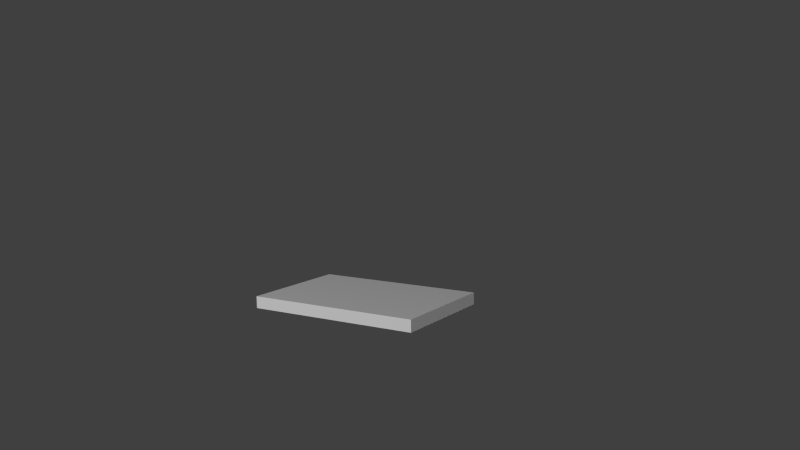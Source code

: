 # Source: szene1.blend  (saved by Blender 2.76.0; exported with 4.5.12 LTS)
import bpy
from mathutils import Matrix  # noqa: F401  (used for matrix-valued properties, if any)

bpy.ops.wm.read_factory_settings(use_empty=True)
scene = bpy.context.scene
scene.name = 'Scene'

# ---- collections
col_collection_1 = bpy.data.collections.new('Collection 1'); scene.collection.children.link(col_collection_1)
col_kugel_allein = bpy.data.collections.new('kugel allein')  # instanced only; not linked into the scene
col_hand = bpy.data.collections.new('Hand')  # instanced only; not linked into the scene
col_room = bpy.data.collections.new('room')  # instanced only; not linked into the scene
col_spirale___kugel = bpy.data.collections.new('spirale + Kugel')  # instanced only; not linked into the scene
col_tisch_002 = bpy.data.collections.new('tisch.002')  # instanced only; not linked into the scene
col_brille = bpy.data.collections.new('brille')  # instanced only; not linked into the scene
col_alarm = bpy.data.collections.new('alarm')  # instanced only; not linked into the scene

# ---- materials (node trees are filled in below, after node groups)
mat_light = bpy.data.materials.new('Light')
mat_light.alpha_threshold = 0.0
mat_light.roughness = 0.5

# ---- material node trees
mat_light.use_nodes = True; mat_light.node_tree.nodes.clear()
_N = mat_light.node_tree.nodes; _L = mat_light.node_tree.links
n0 = _N.new('ShaderNodeOutputMaterial'); n0.name = 'Material Output'; n0.location = (300, 300)
n1 = _N.new('ShaderNodeEmission'); n1.name = 'Emission'; n1.location = (-12, 302)
n1.inputs[0].default_value = (0.8, 0.8, 0.8, 1.0)
n1.inputs[1].default_value = 20.0
_L.new(n1.outputs[0], n0.inputs[0])
n0.is_active_output = True

# ---- world
world_world = bpy.data.worlds.new('World'); scene.world = world_world
world_world.color = (0.05088, 0.05088, 0.05088)
world_world.use_sun_shadow = False
world_world.sun_shadow_jitter_overblur = 0.0
world_world.cycles.sampling_method = 'MANUAL'
world_world.cycles.sample_map_resolution = 256

# ---- cameras
cam_camera = bpy.data.cameras.new('Camera')
cam_camera.clip_end = 100.0
cam_camera.lens = 35.0
cam_camera.sensor_width = 32.0
cam_camera.sensor_height = 18.0
cam_camera.ortho_scale = 7.314
cam_camera.dof.focus_distance = 0.0

# ---- meshes
me_cube = bpy.data.meshes.new('Cube')
me_cube.from_pydata([(-1.0, -1.0, -1.0), (-1.0, -1.0, 1.0), (-1.0, 1.0, -1.0), (-1.0, 1.0, 1.0), (1.0, -1.0, -1.0), (1.0, -1.0, 1.0), (1.0, 1.0, -1.0), (1.0, 1.0, 1.0)], [], [(1, 3, 2, 0), (3, 7, 6, 2), (7, 5, 4, 6), (5, 1, 0, 4), (0, 2, 6, 4), (5, 7, 3, 1)])
me_cube.use_remesh_preserve_volume = False
me_cube.use_remesh_preserve_attributes = False
me_cube.use_mirror_vertex_groups = False
me_cube.update()
me_plane_004 = bpy.data.meshes.new('Plane.004')
me_plane_004.from_pydata([(-1.0, -1.0, 0.0), (1.0, -1.0, 0.0), (-1.0, 1.0, 0.0), (1.0, 1.0, 0.0)], [], [(0, 1, 3, 2)])
me_plane_004.materials.append(mat_light)
me_plane_004.use_remesh_preserve_volume = False
me_plane_004.use_remesh_preserve_attributes = False
me_plane_004.use_mirror_vertex_groups = False
me_plane_004.update()
me_plane_003 = bpy.data.meshes.new('Plane.003')
me_plane_003.from_pydata([(-1.0, -1.0, 0.0), (1.0, -1.0, 0.0), (-1.0, 1.0, 0.0), (1.0, 1.0, 0.0)], [], [(0, 1, 3, 2)])
me_plane_003.materials.append(mat_light)
me_plane_003.use_remesh_preserve_volume = False
me_plane_003.use_remesh_preserve_attributes = False
me_plane_003.use_mirror_vertex_groups = False
me_plane_003.update()

# ---- objects
ob_kugel_allein = bpy.data.objects.new('kugel allein', None)
ob_cube = bpy.data.objects.new('Cube', me_cube)
ob_hand = bpy.data.objects.new('Hand', None)
ob_room = bpy.data.objects.new('room', None)
ob_spirale___kugel = bpy.data.objects.new('spirale + Kugel', None)
ob_tisch_002 = bpy.data.objects.new('tisch.002', None)
ob_brille = bpy.data.objects.new('brille', None)
ob_alarm = bpy.data.objects.new('alarm', None)
ob_offlight = bpy.data.objects.new('offlight', me_plane_004)
ob_keylight = bpy.data.objects.new('keylight', me_plane_003)
ob_camera = bpy.data.objects.new('Camera', cam_camera)

# ---- transforms, parenting, visibility, modifiers, constraints
ob_kugel_allein.location = (-1.951, -0.6964, 0.2072)
ob_kugel_allein.rotation_euler = (0.0, -0.0, -0.3155)
ob_kugel_allein.scale = (0.25, 0.25, 0.25)
ob_kugel_allein.empty_image_offset = (0.0, 0.0)
ob_kugel_allein.show_instancer_for_render = False
ob_kugel_allein.instance_type = 'COLLECTION'
ob_kugel_allein.lineart.crease_threshold = 0.0
ob_cube.location = (-2.732, -1.188, 0.1948)
ob_cube.rotation_euler = (0.0, -0.0, -0.2735)
ob_cube.scale = (0.5, 0.75, 0.05)
ob_cube.lineart.crease_threshold = 0.0
ob_hand.location = (-1.757, 1.548, 0.73)
ob_hand.rotation_euler = (0.8541, -1.679, 0.3326)
ob_hand.scale = (10.0, 10.0, 10.0)
ob_hand.empty_image_offset = (0.0, 0.0)
ob_hand.show_instancer_for_render = False
ob_hand.instance_type = 'COLLECTION'
ob_hand.lineart.crease_threshold = 0.0
ob_room.location = (-9.277, 1.437, -8.0)
ob_room.empty_image_offset = (0.0, 0.0)
ob_room.hide_viewport = True
ob_room.show_instancer_for_render = False
ob_room.instance_type = 'COLLECTION'
ob_room.lineart.crease_threshold = 0.0
ob_spirale___kugel.location = (3.808, -8.936, -5.956)
ob_spirale___kugel.scale = (-0.25, 0.25, 0.25)
ob_spirale___kugel.empty_image_offset = (0.0, 0.0)
ob_spirale___kugel.show_instancer_for_render = False
ob_spirale___kugel.instance_type = 'COLLECTION'
ob_spirale___kugel.lineart.crease_threshold = 0.0
ob_tisch_002.location = (0.0, 0.0, 0.0)
ob_tisch_002.empty_image_offset = (0.0, 0.0)
ob_tisch_002.show_instancer_for_render = False
ob_tisch_002.instance_type = 'COLLECTION'
ob_tisch_002.lineart.crease_threshold = 0.0
ob_brille.location = (1.335, 1.271, 0.3015)
ob_brille.rotation_euler = (3.142, -0.0, 0.313)
ob_brille.scale = (0.15, 0.15, 0.15)
ob_brille.empty_image_offset = (0.0, 0.0)
ob_brille.show_instancer_for_render = False
ob_brille.instance_type = 'COLLECTION'
ob_brille.lineart.crease_threshold = 0.0
ob_alarm.location = (-0.9313, 1.095e-07, 0.5908)
ob_alarm.rotation_euler = (-1.344e-07, -1.571, 0.0)
ob_alarm.empty_image_offset = (0.0, 0.0)
ob_alarm.show_instancer_for_render = False
ob_alarm.instance_type = 'COLLECTION'
ob_alarm.lineart.crease_threshold = 0.0
ob_offlight.location = (11.55, 11.55, 6.261)
ob_offlight.rotation_euler = (2.726e-08, 1.205, 0.7854)
ob_offlight.scale = (1.739, 1.739, 1.739)
ob_offlight.visible_camera = False
ob_offlight.lineart.crease_threshold = 0.0
ob_keylight.location = (11.24, -11.24, 7.319)
ob_keylight.rotation_euler = (-3.472e-07, 1.139, -0.7854)
ob_keylight.scale = (2.899, 2.899, 2.899)
ob_keylight.visible_camera = False
ob_keylight.lineart.crease_threshold = 0.0
ob_camera.location = (3.973, 1.134, 1.923)
ob_camera.rotation_euler = (1.417, 0.01185, 1.861)
ob_camera.lock_rotations_4d = False
ob_camera.empty_display_type = 'ARROWS'
ob_camera.color = (0.0, 0.0, 0.0, 0.0)
ob_camera.display_type = 'WIRE'
ob_camera.lineart.crease_threshold = 0.0
ob_kugel_allein.instance_collection = col_kugel_allein
ob_hand.instance_collection = col_hand
ob_room.instance_collection = col_room
ob_spirale___kugel.instance_collection = col_spirale___kugel
ob_tisch_002.instance_collection = col_tisch_002
ob_brille.instance_collection = col_brille
ob_alarm.instance_collection = col_alarm

# ---- collection membership
col_collection_1.objects.link(ob_kugel_allein)
col_collection_1.objects.link(ob_cube)
col_collection_1.objects.link(ob_hand)
col_collection_1.objects.link(ob_room)
col_collection_1.objects.link(ob_spirale___kugel)
col_collection_1.objects.link(ob_tisch_002)
col_collection_1.objects.link(ob_brille)
col_collection_1.objects.link(ob_alarm)
col_collection_1.objects.link(ob_offlight)
col_collection_1.objects.link(ob_keylight)
col_collection_1.objects.link(ob_camera)

# ---- scene / render settings (as saved in the file)
scene.camera = ob_camera
scene.frame_start = 1; scene.frame_end = 140; scene.frame_set(140)
scene.render.engine = 'CYCLES'
scene.render.dither_intensity = 0.0
scene.render.use_border = True
scene.cycles.use_denoising = False
scene.cycles.samples = 100
scene.cycles.sampling_pattern = 'TABULATED_SOBOL'
scene.cycles.light_sampling_threshold = 0.0
scene.cycles.use_adaptive_sampling = False
scene.cycles.use_light_tree = False
scene.cycles.blur_glossy = 0.0
scene.cycles.pixel_filter_type = 'GAUSSIAN'
scene.cycles.sample_clamp_indirect = 0.0
scene.view_settings.view_transform = 'Standard'
bpy.context.view_layer.update()
